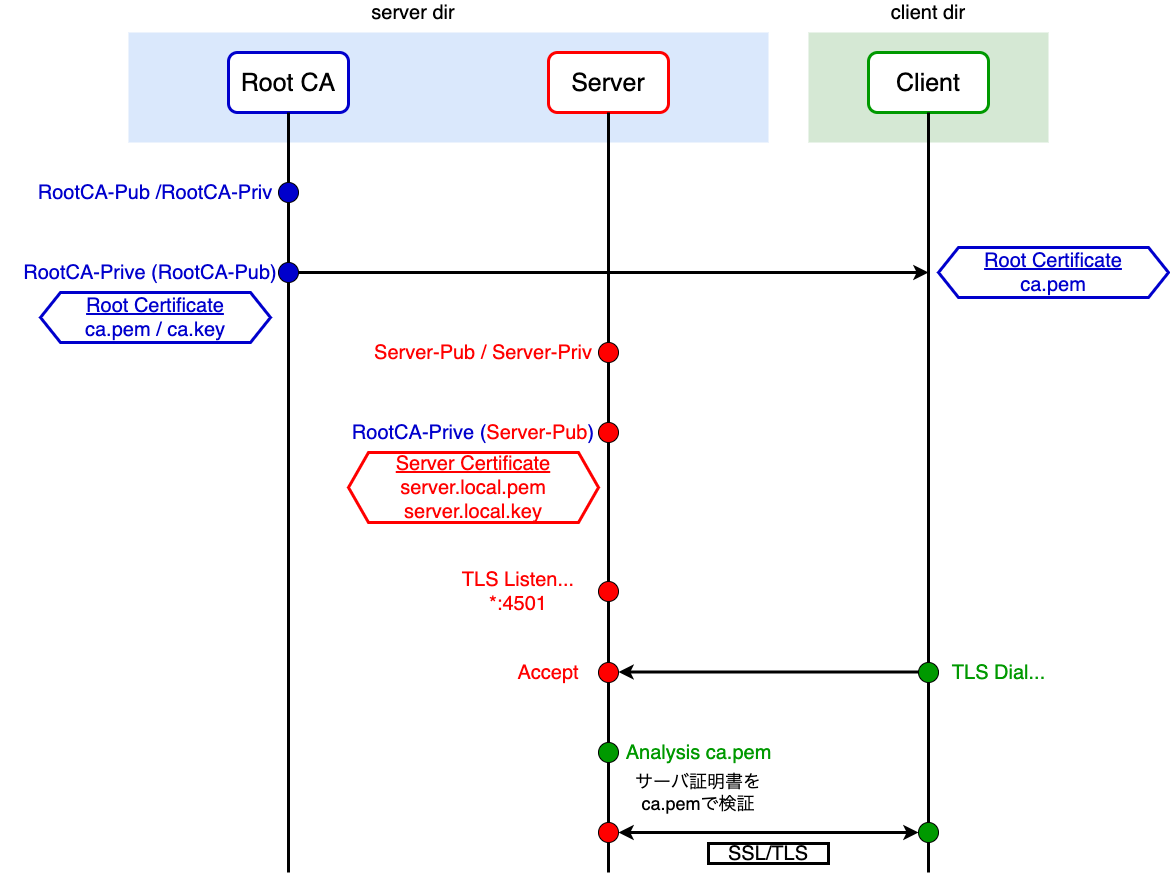

The diagram above was exported from draw.io. Its source (the exported page's mxGraphModel, read from the mxfile embedded in the PNG):
<mxGraphModel dx="2253" dy="905" grid="1" gridSize="10" guides="1" tooltips="1" connect="1" arrows="1" fold="1" page="1" pageScale="1" pageWidth="827" pageHeight="1169" math="0" shadow="0">
  <root>
    <mxCell id="0" />
    <mxCell id="1" parent="0" />
    <mxCell id="nOTob6cjaO0Phq8m15F2-58" value="" style="rounded=0;whiteSpace=wrap;html=1;strokeWidth=3;fillColor=#d5e8d4;strokeColor=none;" parent="1" vertex="1">
      <mxGeometry x="560" y="40" width="240" height="110" as="geometry" />
    </mxCell>
    <mxCell id="nOTob6cjaO0Phq8m15F2-57" value="" style="rounded=0;whiteSpace=wrap;html=1;strokeWidth=3;fillColor=#dae8fc;strokeColor=none;" parent="1" vertex="1">
      <mxGeometry x="-120" y="40" width="640" height="110" as="geometry" />
    </mxCell>
    <mxCell id="nOTob6cjaO0Phq8m15F2-1" value="&lt;font style=&quot;font-size: 25px&quot;&gt;Root CA&lt;/font&gt;" style="rounded=1;whiteSpace=wrap;html=1;strokeColor=#0000CC;strokeWidth=3;" parent="1" vertex="1">
      <mxGeometry x="-20" y="60" width="120" height="60" as="geometry" />
    </mxCell>
    <mxCell id="nOTob6cjaO0Phq8m15F2-2" value="&lt;span style=&quot;font-size: 25px&quot;&gt;Server&lt;/span&gt;" style="rounded=1;whiteSpace=wrap;html=1;strokeColor=#FF0000;strokeWidth=3;" parent="1" vertex="1">
      <mxGeometry x="300" y="60" width="120" height="60" as="geometry" />
    </mxCell>
    <mxCell id="nOTob6cjaO0Phq8m15F2-3" value="&lt;span style=&quot;font-size: 25px&quot;&gt;Client&lt;/span&gt;" style="rounded=1;whiteSpace=wrap;html=1;strokeColor=#009900;strokeWidth=3;" parent="1" vertex="1">
      <mxGeometry x="620" y="60" width="120" height="60" as="geometry" />
    </mxCell>
    <mxCell id="nOTob6cjaO0Phq8m15F2-8" value="" style="endArrow=none;html=1;strokeWidth=3;entryX=0.5;entryY=1;entryDx=0;entryDy=0;startArrow=none;" parent="1" source="nOTob6cjaO0Phq8m15F2-11" target="nOTob6cjaO0Phq8m15F2-1" edge="1">
      <mxGeometry width="50" height="50" relative="1" as="geometry">
        <mxPoint x="40" y="720" as="sourcePoint" />
        <mxPoint x="440" y="430" as="targetPoint" />
      </mxGeometry>
    </mxCell>
    <mxCell id="nOTob6cjaO0Phq8m15F2-9" value="&lt;font style=&quot;font-size: 20px&quot;&gt;RootCA-Pub /RootCA-Priv&lt;/font&gt;" style="text;html=1;strokeColor=none;fillColor=none;align=center;verticalAlign=middle;whiteSpace=wrap;rounded=0;fontColor=#0000CC;" parent="1" vertex="1">
      <mxGeometry x="-238" y="190" width="290" height="20" as="geometry" />
    </mxCell>
    <mxCell id="nOTob6cjaO0Phq8m15F2-11" value="" style="ellipse;whiteSpace=wrap;html=1;aspect=fixed;fillColor=#0000CC;" parent="1" vertex="1">
      <mxGeometry x="30" y="190" width="20" height="20" as="geometry" />
    </mxCell>
    <mxCell id="nOTob6cjaO0Phq8m15F2-12" value="" style="endArrow=none;html=1;strokeWidth=3;entryX=0.5;entryY=1;entryDx=0;entryDy=0;" parent="1" target="nOTob6cjaO0Phq8m15F2-11" edge="1">
      <mxGeometry width="50" height="50" relative="1" as="geometry">
        <mxPoint x="40" y="880" as="sourcePoint" />
        <mxPoint x="40" y="120" as="targetPoint" />
      </mxGeometry>
    </mxCell>
    <mxCell id="nOTob6cjaO0Phq8m15F2-13" value="&lt;font style=&quot;font-size: 20px&quot;&gt;RootCA-Prive (RootCA-Pub)&lt;/font&gt;" style="text;html=1;strokeColor=none;fillColor=none;align=center;verticalAlign=middle;whiteSpace=wrap;rounded=0;fontColor=#0000CC;" parent="1" vertex="1">
      <mxGeometry x="-248" y="270" width="300" height="20" as="geometry" />
    </mxCell>
    <mxCell id="nOTob6cjaO0Phq8m15F2-14" value="" style="ellipse;whiteSpace=wrap;html=1;aspect=fixed;fillColor=#0000CC;" parent="1" vertex="1">
      <mxGeometry x="30" y="270" width="20" height="20" as="geometry" />
    </mxCell>
    <mxCell id="nOTob6cjaO0Phq8m15F2-15" value="&lt;font style=&quot;font-size: 20px&quot;&gt;&lt;u&gt;Root Certificate&lt;/u&gt;&lt;br&gt;ca.pem / ca.key&lt;br&gt;&lt;/font&gt;" style="shape=hexagon;perimeter=hexagonPerimeter2;whiteSpace=wrap;html=1;fixedSize=1;fontColor=#0000CC;fillColor=#FFFFFF;strokeColor=#0000CC;strokeWidth=3;" parent="1" vertex="1">
      <mxGeometry x="-208" y="300" width="230" height="50" as="geometry" />
    </mxCell>
    <mxCell id="nOTob6cjaO0Phq8m15F2-16" value="" style="endArrow=none;html=1;strokeWidth=3;entryX=0.5;entryY=1;entryDx=0;entryDy=0;" parent="1" edge="1">
      <mxGeometry width="50" height="50" relative="1" as="geometry">
        <mxPoint x="360" y="880" as="sourcePoint" />
        <mxPoint x="360" y="120" as="targetPoint" />
      </mxGeometry>
    </mxCell>
    <mxCell id="nOTob6cjaO0Phq8m15F2-18" value="" style="endArrow=none;html=1;strokeWidth=3;entryX=0.5;entryY=1;entryDx=0;entryDy=0;" parent="1" edge="1">
      <mxGeometry width="50" height="50" relative="1" as="geometry">
        <mxPoint x="680" y="880" as="sourcePoint" />
        <mxPoint x="680" y="120" as="targetPoint" />
      </mxGeometry>
    </mxCell>
    <mxCell id="nOTob6cjaO0Phq8m15F2-19" value="" style="endArrow=classic;html=1;fontColor=#0000CC;strokeWidth=3;" parent="1" edge="1">
      <mxGeometry width="50" height="50" relative="1" as="geometry">
        <mxPoint x="50" y="280" as="sourcePoint" />
        <mxPoint x="680" y="280" as="targetPoint" />
      </mxGeometry>
    </mxCell>
    <mxCell id="nOTob6cjaO0Phq8m15F2-20" value="&lt;font style=&quot;font-size: 20px&quot;&gt;&lt;u&gt;Root Certificate&lt;/u&gt;&lt;br&gt;ca.pem&lt;br&gt;&lt;/font&gt;" style="shape=hexagon;perimeter=hexagonPerimeter2;whiteSpace=wrap;html=1;fixedSize=1;fontColor=#0000CC;fillColor=#FFFFFF;strokeColor=#0000CC;strokeWidth=3;" parent="1" vertex="1">
      <mxGeometry x="690" y="255" width="230" height="50" as="geometry" />
    </mxCell>
    <mxCell id="nOTob6cjaO0Phq8m15F2-26" value="" style="ellipse;whiteSpace=wrap;html=1;aspect=fixed;fillColor=#FF0000;" parent="1" vertex="1">
      <mxGeometry x="350" y="350" width="20" height="20" as="geometry" />
    </mxCell>
    <mxCell id="nOTob6cjaO0Phq8m15F2-27" value="" style="ellipse;whiteSpace=wrap;html=1;aspect=fixed;fillColor=#FF0000;" parent="1" vertex="1">
      <mxGeometry x="350" y="430" width="20" height="20" as="geometry" />
    </mxCell>
    <mxCell id="nOTob6cjaO0Phq8m15F2-28" value="&lt;font style=&quot;font-size: 20px&quot; color=&quot;#ff0000&quot;&gt;Server-Pub / Server-Priv&lt;/font&gt;" style="text;html=1;strokeColor=none;fillColor=none;align=center;verticalAlign=middle;whiteSpace=wrap;rounded=0;fontColor=#0000CC;" parent="1" vertex="1">
      <mxGeometry x="120" y="350" width="230" height="20" as="geometry" />
    </mxCell>
    <mxCell id="nOTob6cjaO0Phq8m15F2-29" value="&lt;font style=&quot;font-size: 20px&quot;&gt;RootCA-Prive (&lt;font color=&quot;#ff0000&quot;&gt;Server-Pub&lt;/font&gt;)&lt;/font&gt;" style="text;html=1;strokeColor=none;fillColor=none;align=center;verticalAlign=middle;whiteSpace=wrap;rounded=0;fontColor=#0000CC;" parent="1" vertex="1">
      <mxGeometry x="100" y="430" width="250" height="20" as="geometry" />
    </mxCell>
    <mxCell id="nOTob6cjaO0Phq8m15F2-30" value="&lt;font style=&quot;font-size: 20px&quot;&gt;&lt;font color=&quot;#ff0000&quot;&gt;&lt;u&gt;Server Certificate&lt;/u&gt;&lt;/font&gt;&lt;br&gt;&lt;font color=&quot;#ff0000&quot;&gt;server.local.pem&lt;br&gt;server.local.key&lt;/font&gt;&lt;br&gt;&lt;/font&gt;" style="shape=hexagon;perimeter=hexagonPerimeter2;whiteSpace=wrap;html=1;fixedSize=1;fontColor=#0000CC;fillColor=#FFFFFF;strokeWidth=3;strokeColor=#FF0000;" parent="1" vertex="1">
      <mxGeometry x="100" y="460" width="250" height="70" as="geometry" />
    </mxCell>
    <mxCell id="nOTob6cjaO0Phq8m15F2-33" value="&lt;font style=&quot;font-size: 20px&quot; color=&quot;#009900&quot;&gt;Analysis ca.pem&lt;/font&gt;" style="text;html=1;align=center;verticalAlign=middle;resizable=0;points=[];autosize=1;strokeColor=none;fontColor=#0000CC;" parent="1" vertex="1">
      <mxGeometry x="370" y="750" width="160" height="20" as="geometry" />
    </mxCell>
    <mxCell id="nOTob6cjaO0Phq8m15F2-35" value="" style="endArrow=classic;html=1;fontColor=#0000CC;strokeWidth=3;" parent="1" edge="1">
      <mxGeometry width="50" height="50" relative="1" as="geometry">
        <mxPoint x="690" y="679.5" as="sourcePoint" />
        <mxPoint x="370" y="679.5" as="targetPoint" />
      </mxGeometry>
    </mxCell>
    <mxCell id="nOTob6cjaO0Phq8m15F2-31" value="" style="ellipse;whiteSpace=wrap;html=1;aspect=fixed;fillColor=#009900;" parent="1" vertex="1">
      <mxGeometry x="350" y="750" width="20" height="20" as="geometry" />
    </mxCell>
    <mxCell id="nOTob6cjaO0Phq8m15F2-38" value="&lt;font color=&quot;#ff0000&quot;&gt;&lt;span style=&quot;font-size: 20px&quot;&gt;TLS Listen...&lt;br&gt;*:4501&lt;br&gt;&lt;/span&gt;&lt;/font&gt;" style="text;html=1;strokeColor=none;fillColor=none;align=center;verticalAlign=middle;whiteSpace=wrap;rounded=0;fontColor=#0000CC;" parent="1" vertex="1">
      <mxGeometry x="180" y="589" width="180" height="20" as="geometry" />
    </mxCell>
    <mxCell id="nOTob6cjaO0Phq8m15F2-34" value="" style="ellipse;whiteSpace=wrap;html=1;aspect=fixed;fillColor=#FF0000;" parent="1" vertex="1">
      <mxGeometry x="350" y="589" width="20" height="20" as="geometry" />
    </mxCell>
    <mxCell id="nOTob6cjaO0Phq8m15F2-41" value="" style="ellipse;whiteSpace=wrap;html=1;aspect=fixed;fillColor=#FF0000;" parent="1" vertex="1">
      <mxGeometry x="350" y="670" width="20" height="20" as="geometry" />
    </mxCell>
    <mxCell id="nOTob6cjaO0Phq8m15F2-42" value="&lt;font color=&quot;#ff0000&quot;&gt;&lt;span style=&quot;font-size: 20px&quot;&gt;Accept&lt;br&gt;&lt;/span&gt;&lt;/font&gt;" style="text;html=1;strokeColor=none;fillColor=none;align=center;verticalAlign=middle;whiteSpace=wrap;rounded=0;fontColor=#0000CC;" parent="1" vertex="1">
      <mxGeometry x="240" y="670" width="120" height="20" as="geometry" />
    </mxCell>
    <mxCell id="nOTob6cjaO0Phq8m15F2-44" value="" style="ellipse;whiteSpace=wrap;html=1;aspect=fixed;fillColor=#009900;" parent="1" vertex="1">
      <mxGeometry x="670" y="670" width="20" height="20" as="geometry" />
    </mxCell>
    <mxCell id="nOTob6cjaO0Phq8m15F2-46" value="&lt;font color=&quot;#009900&quot;&gt;&lt;span style=&quot;font-size: 20px;&quot;&gt;TLS Dial...&lt;/span&gt;&lt;/font&gt;" style="text;html=1;align=center;verticalAlign=middle;resizable=0;points=[];autosize=1;strokeColor=none;fontColor=#0000CC;" parent="1" vertex="1">
      <mxGeometry x="690" y="660" width="120" height="40" as="geometry" />
    </mxCell>
    <mxCell id="nOTob6cjaO0Phq8m15F2-47" value="" style="ellipse;whiteSpace=wrap;html=1;aspect=fixed;fillColor=#FF0000;" parent="1" vertex="1">
      <mxGeometry x="350" y="830" width="20" height="20" as="geometry" />
    </mxCell>
    <mxCell id="nOTob6cjaO0Phq8m15F2-48" value="" style="ellipse;whiteSpace=wrap;html=1;aspect=fixed;fillColor=#009900;" parent="1" vertex="1">
      <mxGeometry x="670" y="830" width="20" height="20" as="geometry" />
    </mxCell>
    <mxCell id="nOTob6cjaO0Phq8m15F2-51" value="" style="endArrow=classic;startArrow=classic;html=1;fontColor=#0000CC;strokeWidth=3;" parent="1" edge="1">
      <mxGeometry width="50" height="50" relative="1" as="geometry">
        <mxPoint x="370" y="840" as="sourcePoint" />
        <mxPoint x="670" y="840" as="targetPoint" />
      </mxGeometry>
    </mxCell>
    <mxCell id="nOTob6cjaO0Phq8m15F2-53" value="&lt;font color=&quot;#000000&quot; style=&quot;font-size: 20px&quot;&gt;SSL/TLS&lt;/font&gt;" style="rounded=0;whiteSpace=wrap;html=1;fontColor=#0000CC;strokeWidth=3;fillColor=#FFFFFF;" parent="1" vertex="1">
      <mxGeometry x="460" y="851" width="120" height="20" as="geometry" />
    </mxCell>
    <mxCell id="nOTob6cjaO0Phq8m15F2-56" value="&lt;font color=&quot;#000000&quot; style=&quot;font-size: 18px&quot;&gt;サーバ証明書をca.pemで検証&lt;/font&gt;" style="text;html=1;strokeColor=none;fillColor=none;align=center;verticalAlign=middle;whiteSpace=wrap;rounded=0;fontColor=#0000CC;" parent="1" vertex="1">
      <mxGeometry x="375" y="790" width="150" height="20" as="geometry" />
    </mxCell>
    <mxCell id="nOTob6cjaO0Phq8m15F2-59" value="&lt;font color=&quot;#000000&quot;&gt;&lt;span style=&quot;font-size: 20px;&quot;&gt;server dir&lt;/span&gt;&lt;/font&gt;" style="text;html=1;strokeColor=none;fillColor=none;align=center;verticalAlign=middle;whiteSpace=wrap;rounded=0;fontColor=#0000CC;" parent="1" vertex="1">
      <mxGeometry x="90" y="10" width="150" height="20" as="geometry" />
    </mxCell>
    <mxCell id="t6GsSqLabvvBxuoj5IWw-1" value="&lt;font color=&quot;#000000&quot;&gt;&lt;span style=&quot;font-size: 20px;&quot;&gt;client dir&lt;/span&gt;&lt;/font&gt;" style="text;html=1;strokeColor=none;fillColor=none;align=center;verticalAlign=middle;whiteSpace=wrap;rounded=0;fontColor=#0000CC;" vertex="1" parent="1">
      <mxGeometry x="605" y="10" width="150" height="20" as="geometry" />
    </mxCell>
  </root>
</mxGraphModel>